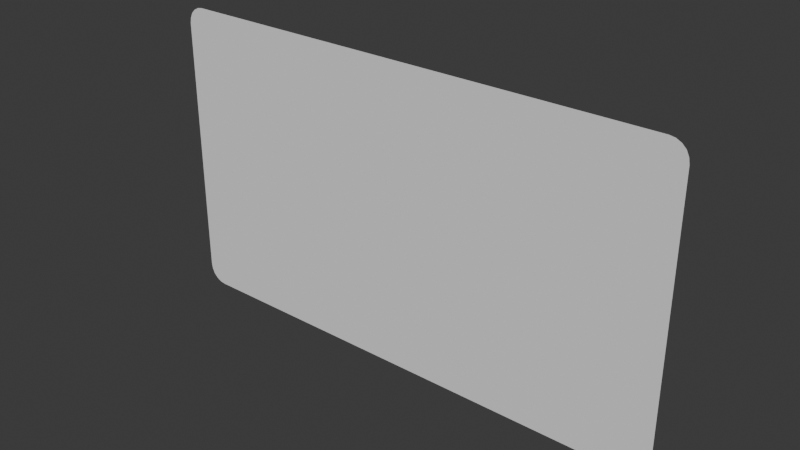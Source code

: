 # Source: panel-anim-bones.blend  (saved by Blender 4.2.66; exported with 4.5.12 LTS)
import bpy
from mathutils import Matrix  # noqa: F401  (used for matrix-valued properties, if any)

bpy.ops.wm.read_factory_settings(use_empty=True)
scene = bpy.context.scene
scene.name = 'Scene'

# ---- collections
col_collection = bpy.data.collections.new('Collection'); scene.collection.children.link(col_collection)

# ---- world
world_world = bpy.data.worlds.new('World'); scene.world = world_world
world_world.use_nodes = True; world_world.node_tree.nodes.clear()
_N = world_world.node_tree.nodes; _L = world_world.node_tree.links
n0 = _N.new('ShaderNodeOutputWorld'); n0.name = 'World Output'; n0.location = (300, 300)
n1 = _N.new('ShaderNodeBackground'); n1.name = 'Background'; n1.location = (10, 300)
n1.inputs[0].default_value = (0.05088, 0.05088, 0.05088, 1.0)
_L.new(n1.outputs[0], n0.inputs[0])
n0.is_active_output = True
world_world.color = (0.05088, 0.05088, 0.05088)
world_world.sun_shadow_jitter_overblur = 0.0

# ---- meshes
me_plane = bpy.data.meshes.new('Plane')
me_plane.from_pydata([(-1.091, 0.513, 0.0), (-1.091, 0.399, 0.0), (-1.091, 0.285, 0.0), (-1.091, 0.171, 0.0), (-1.091, 0.05699, 0.0), (-1.091, -0.05699, 0.0), (-1.091, -0.171, 0.0), (-1.091, -0.285, 0.0), (-1.091, -0.399, 0.0), (-1.091, -0.513, 0.0), (-0.8928, -0.6269, 0.0), (-0.6944, -0.6269, 0.0), (-0.496, -0.6269, 0.0), (-0.2976, -0.6269, 0.0), (-0.0992, -0.6269, 0.0), (0.0992, -0.6269, 0.0), (0.2976, -0.6269, 0.0), (0.496, -0.6269, 0.0), (0.6944, -0.6269, 0.0), (0.8928, -0.6269, 0.0), (1.091, -0.513, 0.0), (1.091, -0.399, 0.0), (1.091, -0.285, 0.0), (1.091, -0.171, 0.0), (1.091, -0.05699, 0.0), (1.091, 0.05699, 0.0), (1.091, 0.171, 0.0), (1.091, 0.285, 0.0), (1.091, 0.399, 0.0), (1.091, 0.513, 0.0), (0.8928, 0.6269, 0.0), (0.6944, 0.6269, 0.0), (0.496, 0.6269, 0.0), (0.2976, 0.6269, 0.0), (0.0992, 0.6269, 0.0), (-0.0992, 0.6269, 0.0), (-0.2976, 0.6269, 0.0), (-0.496, 0.6269, 0.0), (-0.6944, 0.6269, 0.0), (-0.8928, 0.6269, 0.0), (-0.8928, -0.513, 0.0), (-0.8928, -0.399, 0.0), (-0.8928, -0.285, 0.0), (-0.8928, -0.171, 0.0), (-0.8928, -0.05699, 0.0), (-0.8928, 0.05699, 0.0), (-0.8928, 0.171, 0.0), (-0.8928, 0.285, 0.0), (-0.8928, 0.399, 0.0), (-0.8928, 0.513, 0.0), (-0.6944, -0.513, 0.0), (-0.6944, -0.399, 0.0), (-0.6944, -0.285, 0.0), (-0.6944, -0.171, 0.0), (-0.6944, -0.05699, 0.0), (-0.6944, 0.05699, 0.0), (-0.6944, 0.171, 0.0), (-0.6944, 0.285, 0.0), (-0.6944, 0.399, 0.0), (-0.6944, 0.513, 0.0), (-0.496, -0.513, 0.0), (-0.496, -0.399, 0.0), (-0.496, -0.285, 0.0), (-0.496, -0.171, 0.0), (-0.496, -0.05699, 0.0), (-0.496, 0.05699, 0.0), (-0.496, 0.171, 0.0), (-0.496, 0.285, 0.0), (-0.496, 0.399, 0.0), (-0.496, 0.513, 0.0), (-0.2976, -0.513, 0.0), (-0.2976, -0.399, 0.0), (-0.2976, -0.285, 0.0), (-0.2976, -0.171, 0.0), (-0.2976, -0.05699, 0.0), (-0.2976, 0.05699, 0.0), (-0.2976, 0.171, 0.0), (-0.2976, 0.285, 0.0), (-0.2976, 0.399, 0.0), (-0.2976, 0.513, 0.0), (-0.0992, -0.513, 0.0), (-0.0992, -0.399, 0.0), (-0.0992, -0.285, 0.0), (-0.0992, -0.171, 0.0), (-0.0992, -0.05699, 0.0), (-0.0992, 0.05699, 0.0), (-0.0992, 0.171, 0.0), (-0.0992, 0.285, 0.0), (-0.0992, 0.399, 0.0), (-0.0992, 0.513, 0.0), (0.0992, -0.513, 0.0), (0.0992, -0.399, 0.0), (0.0992, -0.285, 0.0), (0.0992, -0.171, 0.0), (0.0992, -0.05699, 0.0), (0.0992, 0.05699, 0.0), (0.0992, 0.171, 0.0), (0.0992, 0.285, 0.0), (0.0992, 0.399, 0.0), (0.0992, 0.513, 0.0), (0.2976, -0.513, 0.0), (0.2976, -0.399, 0.0), (0.2976, -0.285, 0.0), (0.2976, -0.171, 0.0), (0.2976, -0.05699, 0.0), (0.2976, 0.05699, 0.0), (0.2976, 0.171, 0.0), (0.2976, 0.285, 0.0), (0.2976, 0.399, 0.0), (0.2976, 0.513, 0.0), (0.496, -0.513, 0.0), (0.496, -0.399, 0.0), (0.496, -0.285, 0.0), (0.496, -0.171, 0.0), (0.496, -0.05699, 0.0), (0.496, 0.05699, 0.0), (0.496, 0.171, 0.0), (0.496, 0.285, 0.0), (0.496, 0.399, 0.0), (0.496, 0.513, 0.0), (0.6944, -0.513, 0.0), (0.6944, -0.399, 0.0), (0.6944, -0.285, 0.0), (0.6944, -0.171, 0.0), (0.6944, -0.05699, 0.0), (0.6944, 0.05699, 0.0), (0.6944, 0.171, 0.0), (0.6944, 0.285, 0.0), (0.6944, 0.399, 0.0), (0.6944, 0.513, 0.0), (0.8928, -0.513, 0.0), (0.8928, -0.399, 0.0), (0.8928, -0.285, 0.0), (0.8928, -0.171, 0.0), (0.8928, -0.05699, 0.0), (0.8928, 0.05699, 0.0), (0.8928, 0.171, 0.0), (0.8928, 0.285, 0.0), (0.8928, 0.399, 0.0), (0.8928, 0.513, 0.0), (-1.016, -0.6269, 0.0), (-1.091, -0.5515, 0.0), (-1.039, -0.6233, 0.0), (-1.06, -0.6125, 0.0), (-1.077, -0.5958, 0.0), (-1.087, -0.5748, 0.0), (1.091, -0.5515, 0.0), (1.016, -0.6269, 0.0), (1.087, -0.5748, 0.0), (1.077, -0.5958, 0.0), (1.06, -0.6125, 0.0), (1.039, -0.6233, 0.0), (-1.091, 0.5515, 0.0), (-1.016, 0.6269, 0.0), (-1.087, 0.5748, 0.0), (-1.077, 0.5958, 0.0), (-1.06, 0.6125, 0.0), (-1.039, 0.6233, 0.0), (1.016, 0.6269, 0.0), (1.091, 0.5515, 0.0), (1.039, 0.6233, 0.0), (1.06, 0.6125, 0.0), (1.077, 0.5958, 0.0), (1.087, 0.5748, 0.0)], [], [(139, 29, 159, 163, 162, 161, 160, 158, 30), (49, 59, 38, 39), (59, 69, 37, 38), (69, 79, 36, 37), (79, 89, 35, 36), (89, 99, 34, 35), (99, 109, 33, 34), (109, 119, 32, 33), (119, 129, 31, 32), (129, 139, 30, 31), (19, 147, 151, 150, 149, 148, 146, 20, 130), (9, 40, 41, 8), (8, 41, 42, 7), (7, 42, 43, 6), (6, 43, 44, 5), (5, 44, 45, 4), (4, 45, 46, 3), (3, 46, 47, 2), (2, 47, 48, 1), (1, 48, 49, 0), (10, 11, 50, 40), (40, 50, 51, 41), (41, 51, 52, 42), (42, 52, 53, 43), (43, 53, 54, 44), (44, 54, 55, 45), (45, 55, 56, 46), (46, 56, 57, 47), (47, 57, 58, 48), (48, 58, 59, 49), (11, 12, 60, 50), (50, 60, 61, 51), (51, 61, 62, 52), (52, 62, 63, 53), (53, 63, 64, 54), (54, 64, 65, 55), (55, 65, 66, 56), (56, 66, 67, 57), (57, 67, 68, 58), (58, 68, 69, 59), (12, 13, 70, 60), (60, 70, 71, 61), (61, 71, 72, 62), (62, 72, 73, 63), (63, 73, 74, 64), (64, 74, 75, 65), (65, 75, 76, 66), (66, 76, 77, 67), (67, 77, 78, 68), (68, 78, 79, 69), (13, 14, 80, 70), (70, 80, 81, 71), (71, 81, 82, 72), (72, 82, 83, 73), (73, 83, 84, 74), (74, 84, 85, 75), (75, 85, 86, 76), (76, 86, 87, 77), (77, 87, 88, 78), (78, 88, 89, 79), (14, 15, 90, 80), (80, 90, 91, 81), (81, 91, 92, 82), (82, 92, 93, 83), (83, 93, 94, 84), (84, 94, 95, 85), (85, 95, 96, 86), (86, 96, 97, 87), (87, 97, 98, 88), (88, 98, 99, 89), (15, 16, 100, 90), (90, 100, 101, 91), (91, 101, 102, 92), (92, 102, 103, 93), (93, 103, 104, 94), (94, 104, 105, 95), (95, 105, 106, 96), (96, 106, 107, 97), (97, 107, 108, 98), (98, 108, 109, 99), (16, 17, 110, 100), (100, 110, 111, 101), (101, 111, 112, 102), (102, 112, 113, 103), (103, 113, 114, 104), (104, 114, 115, 105), (105, 115, 116, 106), (106, 116, 117, 107), (107, 117, 118, 108), (108, 118, 119, 109), (17, 18, 120, 110), (110, 120, 121, 111), (111, 121, 122, 112), (112, 122, 123, 113), (113, 123, 124, 114), (114, 124, 125, 115), (115, 125, 126, 116), (116, 126, 127, 117), (117, 127, 128, 118), (118, 128, 129, 119), (18, 19, 130, 120), (120, 130, 131, 121), (121, 131, 132, 122), (122, 132, 133, 123), (123, 133, 134, 124), (124, 134, 135, 125), (125, 135, 136, 126), (126, 136, 137, 127), (127, 137, 138, 128), (128, 138, 139, 129), (0, 49, 39, 153, 157, 156, 155, 154, 152), (130, 20, 21, 131), (131, 21, 22, 132), (132, 22, 23, 133), (133, 23, 24, 134), (134, 24, 25, 135), (135, 25, 26, 136), (136, 26, 27, 137), (137, 27, 28, 138), (138, 28, 29, 139), (141, 145, 144, 143, 142, 140, 10, 40, 9)])
_uv = me_plane.uv_layers.new(name='UVMap')
_uv.uv.foreach_set('vector', [0.9091, 0.9091, 1.0, 0.9091, 1.0, 0.9398, 0.9983, 0.9584, 0.9934, 0.9752, 0.9857, 0.9885, 0.9761, 0.9971, 0.9654, 1.0, 0.9091, 1.0, 0.09091, 0.9091, 0.1818, 0.9091, 0.1818, 1.0, 0.09091, 1.0, 0.1818, 0.9091, 0.2727, 0.9091, 0.2727, 1.0, 0.1818, 1.0, 0.2727, 0.9091, 0.3636, 0.9091, 0.3636, 1.0, 0.2727, 1.0, 0.3636, 0.9091, 0.4545, 0.9091, 0.4545, 1.0, 0.3636, 1.0, 0.4545, 0.9091, 0.5455, 0.9091, 0.5455, 1.0, 0.4545, 1.0, 0.5455, 0.9091, 0.6364, 0.9091, 0.6364, 1.0, 0.5455, 1.0, 0.6364, 0.9091, 0.7273, 0.9091, 0.7273, 1.0, 0.6364, 1.0, 0.7273, 0.9091, 0.8182, 0.9091, 0.8182, 1.0, 0.7273, 1.0, 0.8182, 0.9091, 0.9091, 0.9091, 0.9091, 1.0, 0.8182, 1.0, 0.9091, 0.0, 0.9654, 0.0, 0.9761, 0.002945, 0.9857, 0.01149, 0.9934, 0.0248, 0.9983, 0.04158, 1.0, 0.06017, 1.0, 0.09091, 0.9091, 0.09091, 0.0, 0.09091, 0.09091, 0.09091, 0.09091, 0.1818, 0.0, 0.1818, 0.0, 0.1818, 0.09091, 0.1818, 0.09091, 0.2727, 0.0, 0.2727, 0.0, 0.2727, 0.09091, 0.2727, 0.09091, 0.3636, 0.0, 0.3636, 0.0, 0.3636, 0.09091, 0.3636, 0.09091, 0.4545, 0.0, 0.4545, 0.0, 0.4545, 0.09091, 0.4545, 0.09091, 0.5455, 0.0, 0.5455, 0.0, 0.5455, 0.09091, 0.5455, 0.09091, 0.6364, 0.0, 0.6364, 0.0, 0.6364, 0.09091, 0.6364, 0.09091, 0.7273, 0.0, 0.7273, 0.0, 0.7273, 0.09091, 0.7273, 0.09091, 0.8182, 0.0, 0.8182, 0.0, 0.8182, 0.09091, 0.8182, 0.09091, 0.9091, 0.0, 0.9091, 0.09091, 0.0, 0.1818, 0.0, 0.1818, 0.09091, 0.09091, 0.09091, 0.09091, 0.09091, 0.1818, 0.09091, 0.1818, 0.1818, 0.09091, 0.1818, 0.09091, 0.1818, 0.1818, 0.1818, 0.1818, 0.2727, 0.09091, 0.2727, 0.09091, 0.2727, 0.1818, 0.2727, 0.1818, 0.3636, 0.09091, 0.3636, 0.09091, 0.3636, 0.1818, 0.3636, 0.1818, 0.4545, 0.09091, 0.4545, 0.09091, 0.4545, 0.1818, 0.4545, 0.1818, 0.5455, 0.09091, 0.5455, 0.09091, 0.5455, 0.1818, 0.5455, 0.1818, 0.6364, 0.09091, 0.6364, 0.09091, 0.6364, 0.1818, 0.6364, 0.1818, 0.7273, 0.09091, 0.7273, 0.09091, 0.7273, 0.1818, 0.7273, 0.1818, 0.8182, 0.09091, 0.8182, 0.09091, 0.8182, 0.1818, 0.8182, 0.1818, 0.9091, 0.09091, 0.9091, 0.1818, 0.0, 0.2727, 0.0, 0.2727, 0.09091, 0.1818, 0.09091, 0.1818, 0.09091, 0.2727, 0.09091, 0.2727, 0.1818, 0.1818, 0.1818, 0.1818, 0.1818, 0.2727, 0.1818, 0.2727, 0.2727, 0.1818, 0.2727, 0.1818, 0.2727, 0.2727, 0.2727, 0.2727, 0.3636, 0.1818, 0.3636, 0.1818, 0.3636, 0.2727, 0.3636, 0.2727, 0.4545, 0.1818, 0.4545, 0.1818, 0.4545, 0.2727, 0.4545, 0.2727, 0.5455, 0.1818, 0.5455, 0.1818, 0.5455, 0.2727, 0.5455, 0.2727, 0.6364, 0.1818, 0.6364, 0.1818, 0.6364, 0.2727, 0.6364, 0.2727, 0.7273, 0.1818, 0.7273, 0.1818, 0.7273, 0.2727, 0.7273, 0.2727, 0.8182, 0.1818, 0.8182, 0.1818, 0.8182, 0.2727, 0.8182, 0.2727, 0.9091, 0.1818, 0.9091, 0.2727, 0.0, 0.3636, 0.0, 0.3636, 0.09091, 0.2727, 0.09091, 0.2727, 0.09091, 0.3636, 0.09091, 0.3636, 0.1818, 0.2727, 0.1818, 0.2727, 0.1818, 0.3636, 0.1818, 0.3636, 0.2727, 0.2727, 0.2727, 0.2727, 0.2727, 0.3636, 0.2727, 0.3636, 0.3636, 0.2727, 0.3636, 0.2727, 0.3636, 0.3636, 0.3636, 0.3636, 0.4545, 0.2727, 0.4545, 0.2727, 0.4545, 0.3636, 0.4545, 0.3636, 0.5455, 0.2727, 0.5455, 0.2727, 0.5455, 0.3636, 0.5455, 0.3636, 0.6364, 0.2727, 0.6364, 0.2727, 0.6364, 0.3636, 0.6364, 0.3636, 0.7273, 0.2727, 0.7273, 0.2727, 0.7273, 0.3636, 0.7273, 0.3636, 0.8182, 0.2727, 0.8182, 0.2727, 0.8182, 0.3636, 0.8182, 0.3636, 0.9091, 0.2727, 0.9091, 0.3636, 0.0, 0.4545, 0.0, 0.4545, 0.09091, 0.3636, 0.09091, 0.3636, 0.09091, 0.4545, 0.09091, 0.4545, 0.1818, 0.3636, 0.1818, 0.3636, 0.1818, 0.4545, 0.1818, 0.4545, 0.2727, 0.3636, 0.2727, 0.3636, 0.2727, 0.4545, 0.2727, 0.4545, 0.3636, 0.3636, 0.3636, 0.3636, 0.3636, 0.4545, 0.3636, 0.4545, 0.4545, 0.3636, 0.4545, 0.3636, 0.4545, 0.4545, 0.4545, 0.4545, 0.5455, 0.3636, 0.5455, 0.3636, 0.5455, 0.4545, 0.5455, 0.4545, 0.6364, 0.3636, 0.6364, 0.3636, 0.6364, 0.4545, 0.6364, 0.4545, 0.7273, 0.3636, 0.7273, 0.3636, 0.7273, 0.4545, 0.7273, 0.4545, 0.8182, 0.3636, 0.8182, 0.3636, 0.8182, 0.4545, 0.8182, 0.4545, 0.9091, 0.3636, 0.9091, 0.4545, 0.0, 0.5455, 0.0, 0.5455, 0.09091, 0.4545, 0.09091, 0.4545, 0.09091, 0.5455, 0.09091, 0.5455, 0.1818, 0.4545, 0.1818, 0.4545, 0.1818, 0.5455, 0.1818, 0.5455, 0.2727, 0.4545, 0.2727, 0.4545, 0.2727, 0.5455, 0.2727, 0.5455, 0.3636, 0.4545, 0.3636, 0.4545, 0.3636, 0.5455, 0.3636, 0.5455, 0.4545, 0.4545, 0.4545, 0.4545, 0.4545, 0.5455, 0.4545, 0.5455, 0.5455, 0.4545, 0.5455, 0.4545, 0.5455, 0.5455, 0.5455, 0.5455, 0.6364, 0.4545, 0.6364, 0.4545, 0.6364, 0.5455, 0.6364, 0.5455, 0.7273, 0.4545, 0.7273, 0.4545, 0.7273, 0.5455, 0.7273, 0.5455, 0.8182, 0.4545, 0.8182, 0.4545, 0.8182, 0.5455, 0.8182, 0.5455, 0.9091, 0.4545, 0.9091, 0.5455, 0.0, 0.6364, 0.0, 0.6364, 0.09091, 0.5455, 0.09091, 0.5455, 0.09091, 0.6364, 0.09091, 0.6364, 0.1818, 0.5455, 0.1818, 0.5455, 0.1818, 0.6364, 0.1818, 0.6364, 0.2727, 0.5455, 0.2727, 0.5455, 0.2727, 0.6364, 0.2727, 0.6364, 0.3636, 0.5455, 0.3636, 0.5455, 0.3636, 0.6364, 0.3636, 0.6364, 0.4545, 0.5455, 0.4545, 0.5455, 0.4545, 0.6364, 0.4545, 0.6364, 0.5455, 0.5455, 0.5455, 0.5455, 0.5455, 0.6364, 0.5455, 0.6364, 0.6364, 0.5455, 0.6364, 0.5455, 0.6364, 0.6364, 0.6364, 0.6364, 0.7273, 0.5455, 0.7273, 0.5455, 0.7273, 0.6364, 0.7273, 0.6364, 0.8182, 0.5455, 0.8182, 0.5455, 0.8182, 0.6364, 0.8182, 0.6364, 0.9091, 0.5455, 0.9091, 0.6364, 0.0, 0.7273, 0.0, 0.7273, 0.09091, 0.6364, 0.09091, 0.6364, 0.09091, 0.7273, 0.09091, 0.7273, 0.1818, 0.6364, 0.1818, 0.6364, 0.1818, 0.7273, 0.1818, 0.7273, 0.2727, 0.6364, 0.2727, 0.6364, 0.2727, 0.7273, 0.2727, 0.7273, 0.3636, 0.6364, 0.3636, 0.6364, 0.3636, 0.7273, 0.3636, 0.7273, 0.4545, 0.6364, 0.4545, 0.6364, 0.4545, 0.7273, 0.4545, 0.7273, 0.5455, 0.6364, 0.5455, 0.6364, 0.5455, 0.7273, 0.5455, 0.7273, 0.6364, 0.6364, 0.6364, 0.6364, 0.6364, 0.7273, 0.6364, 0.7273, 0.7273, 0.6364, 0.7273, 0.6364, 0.7273, 0.7273, 0.7273, 0.7273, 0.8182, 0.6364, 0.8182, 0.6364, 0.8182, 0.7273, 0.8182, 0.7273, 0.9091, 0.6364, 0.9091, 0.7273, 0.0, 0.8182, 0.0, 0.8182, 0.09091, 0.7273, 0.09091, 0.7273, 0.09091, 0.8182, 0.09091, 0.8182, 0.1818, 0.7273, 0.1818, 0.7273, 0.1818, 0.8182, 0.1818, 0.8182, 0.2727, 0.7273, 0.2727, 0.7273, 0.2727, 0.8182, 0.2727, 0.8182, 0.3636, 0.7273, 0.3636, 0.7273, 0.3636, 0.8182, 0.3636, 0.8182, 0.4545, 0.7273, 0.4545, 0.7273, 0.4545, 0.8182, 0.4545, 0.8182, 0.5455, 0.7273, 0.5455, 0.7273, 0.5455, 0.8182, 0.5455, 0.8182, 0.6364, 0.7273, 0.6364, 0.7273, 0.6364, 0.8182, 0.6364, 0.8182, 0.7273, 0.7273, 0.7273, 0.7273, 0.7273, 0.8182, 0.7273, 0.8182, 0.8182, 0.7273, 0.8182, 0.7273, 0.8182, 0.8182, 0.8182, 0.8182, 0.9091, 0.7273, 0.9091, 0.8182, 0.0, 0.9091, 0.0, 0.9091, 0.09091, 0.8182, 0.09091, 0.8182, 0.09091, 0.9091, 0.09091, 0.9091, 0.1818, 0.8182, 0.1818, 0.8182, 0.1818, 0.9091, 0.1818, 0.9091, 0.2727, 0.8182, 0.2727, 0.8182, 0.2727, 0.9091, 0.2727, 0.9091, 0.3636, 0.8182, 0.3636, 0.8182, 0.3636, 0.9091, 0.3636, 0.9091, 0.4545, 0.8182, 0.4545, 0.8182, 0.4545, 0.9091, 0.4545, 0.9091, 0.5455, 0.8182, 0.5455, 0.8182, 0.5455, 0.9091, 0.5455, 0.9091, 0.6364, 0.8182, 0.6364, 0.8182, 0.6364, 0.9091, 0.6364, 0.9091, 0.7273, 0.8182, 0.7273, 0.8182, 0.7273, 0.9091, 0.7273, 0.9091, 0.8182, 0.8182, 0.8182, 0.8182, 0.8182, 0.9091, 0.8182, 0.9091, 0.9091, 0.8182, 0.9091, 0.0, 0.9091, 0.09091, 0.9091, 0.09091, 1.0, 0.03457, 1.0, 0.02389, 0.9971, 0.01425, 0.9885, 0.006603, 0.9752, 0.001692, 0.9584, 0.0, 0.9398, 0.9091, 0.09091, 1.0, 0.09091, 1.0, 0.1818, 0.9091, 0.1818, 0.9091, 0.1818, 1.0, 0.1818, 1.0, 0.2727, 0.9091, 0.2727, 0.9091, 0.2727, 1.0, 0.2727, 1.0, 0.3636, 0.9091, 0.3636, 0.9091, 0.3636, 1.0, 0.3636, 1.0, 0.4545, 0.9091, 0.4545, 0.9091, 0.4545, 1.0, 0.4545, 1.0, 0.5455, 0.9091, 0.5455, 0.9091, 0.5455, 1.0, 0.5455, 1.0, 0.6364, 0.9091, 0.6364, 0.9091, 0.6364, 1.0, 0.6364, 1.0, 0.7273, 0.9091, 0.7273, 0.9091, 0.7273, 1.0, 0.7273, 1.0, 0.8182, 0.9091, 0.8182, 0.9091, 0.8182, 1.0, 0.8182, 1.0, 0.9091, 0.9091, 0.9091, 0.0, 0.06017, 0.001692, 0.04158, 0.006603, 0.0248, 0.01425, 0.01149, 0.02389, 0.002945, 0.03457, 0.0, 0.09091, 0.0, 0.09091, 0.09091, 0.0, 0.09091])
me_plane.update()
arm_armature = bpy.data.armatures.new('Armature')  # bones are not reproduced

# ---- objects
ob_videoplane = bpy.data.objects.new('VideoPlane', me_plane)
ob_armature = bpy.data.objects.new('Armature', arm_armature)

# ---- transforms, parenting, visibility, modifiers, constraints
ob_videoplane.parent = ob_armature
ob_videoplane.matrix_parent_inverse = Matrix(((0.412, -1.013e-07, 0.7542, 0.326), (1.013e-07, 0.8594, 6.011e-08, 1.502e-07), (-0.7542, 6.011e-08, 0.412, -1.11), (-0.0, -0.0, -0.0, 1.0)))
ob_videoplane.location = (-1.316, -3.971e-08, 0.2864)
ob_videoplane.rotation_euler = (1.571, -0.0, 0.0)
_vg = ob_videoplane.vertex_groups.new(name='Bone')
for _i, _w in zip([0, 1, 2, 3, 4, 5, 6, 34, 35, 36, 37, 38, 39, 45, 46, 47, 48, 49, 55, 56, 57, 58, 59, 65, 66, 67, 68, 69, 74, 75, 76, 77, 78, 79, 85, 86, 87, 88, 89, 96, 97, 98, 152, 153, 154, 155, 156, 157], [0.9232, 0.8009, 0.5958, 0.3246, 0.1247, 0.0531, 0.008243, 0.01184, 0.1366, 0.4921, 0.8098, 0.9452, 0.9827, 0.04519, 0.3098, 0.6892, 0.9205, 0.9956, 0.06057, 0.3996, 0.8444, 0.9949, 0.9699, 0.1163, 0.75, 0.9952, 0.932, 0.8574, 0.01482, 0.1973, 0.9949, 0.8483, 0.6907, 0.5382, 0.999, 0.3977, 0.2167, 0.1508, 0.1246, 0.03172, 0.01858, 0.003415, 0.9427, 0.9747, 0.9511, 0.9585, 0.9659, 0.9704]): _vg.add([_i], _w, 'REPLACE')
_vg = ob_videoplane.vertex_groups.new(name='Bone.001')
for _i, _w in zip([24, 25, 26, 27, 28, 29, 30, 31, 32, 33, 34, 35, 86, 87, 88, 95, 96, 97, 98, 99, 104, 105, 106, 107, 108, 109, 115, 116, 117, 118, 119, 125, 126, 127, 128, 129, 135, 136, 137, 138, 139, 158, 159, 160, 161, 162, 163], [0.03812, 0.1096, 0.3143, 0.5896, 0.7981, 0.9244, 0.983, 0.9443, 0.8042, 0.4747, 0.1116, 0.01058, 0.03149, 0.01891, 0.004161, 0.9992, 0.3784, 0.1936, 0.1266, 0.09925, 0.0149, 0.1976, 0.9958, 0.8451, 0.6818, 0.5225, 0.1161, 0.7476, 0.9961, 0.9309, 0.8536, 0.06045, 0.3982, 0.8415, 0.9958, 0.9699, 0.04335, 0.3071, 0.6856, 0.9177, 0.9962, 0.9668, 0.9331, 0.9607, 0.9546, 0.9465, 0.9383]): _vg.add([_i], _w, 'REPLACE')
_vg = ob_videoplane.vertex_groups.new(name='Bone.002')
for _i, _w in zip([14, 15, 16, 17, 18, 19, 20, 21, 22, 23, 24, 25, 80, 81, 82, 83, 90, 91, 92, 93, 94, 100, 101, 102, 103, 104, 105, 110, 111, 112, 113, 114, 120, 121, 122, 123, 124, 130, 131, 132, 133, 134, 146, 147, 148, 149, 150, 151], [0.01323, 0.1261, 0.4862, 0.8103, 0.9472, 0.984, 0.9188, 0.7972, 0.5967, 0.3321, 0.1282, 0.04196, 0.0001482, 0.004533, 0.01922, 0.03182, 0.113, 0.1395, 0.206, 0.3887, 0.9996, 0.5333, 0.6901, 0.8508, 0.9979, 0.2226, 0.01516, 0.859, 0.935, 0.998, 0.7501, 0.1429, 0.9725, 0.9978, 0.8409, 0.4168, 0.08451, 0.9979, 0.9148, 0.6903, 0.329, 0.07156, 0.9301, 0.9735, 0.937, 0.9465, 0.9559, 0.9647]): _vg.add([_i], _w, 'REPLACE')
_vg = ob_videoplane.vertex_groups.new(name='Bone.003')
for _i, _w in zip([3, 4, 5, 6, 7, 8, 9, 10, 11, 12, 13, 14, 15, 40, 41, 42, 43, 44, 50, 51, 52, 53, 54, 60, 61, 62, 63, 64, 70, 71, 72, 73, 74, 75, 80, 81, 82, 83, 84, 90, 91, 92, 93, 140, 141, 142, 143, 144, 145], [0.008226, 0.05467, 0.1392, 0.3367, 0.5949, 0.7924, 0.9142, 0.9852, 0.9496, 0.8135, 0.4884, 0.1267, 0.01354, 0.9995, 0.908, 0.6837, 0.3271, 0.07204, 0.9749, 0.9995, 0.8328, 0.413, 0.08395, 0.8625, 0.9384, 0.9995, 0.7428, 0.1418, 0.5359, 0.6939, 0.855, 0.9995, 0.223, 0.01521, 0.1135, 0.1401, 0.2066, 0.3891, 0.9999, 0.0003963, 0.004776, 0.01945, 0.03197, 0.9724, 0.928, 0.9638, 0.9551, 0.9458, 0.9365]): _vg.add([_i], _w, 'REPLACE')
_vg = ob_videoplane.vertex_groups.new(name='Bone.004')
for _i, _w in zip([0, 1, 2, 3, 4, 5, 6, 7, 8, 9, 41, 42, 43, 44, 45, 46, 47, 48, 52, 53, 54, 55, 56, 57, 63, 64, 65, 66, 74, 75, 141, 142, 143, 144, 145, 152, 154, 155, 156, 157], [0.07318, 0.191, 0.388, 0.6462, 0.8206, 0.8077, 0.6341, 0.3886, 0.1992, 0.08181, 0.08984, 0.3101, 0.6624, 0.914, 0.9395, 0.6806, 0.305, 0.07757, 0.165, 0.5801, 0.9026, 0.9262, 0.5938, 0.1534, 0.2511, 0.8357, 0.8616, 0.244, 0.7445, 0.7698, 0.06836, 0.01657, 0.03376, 0.05099, 0.06017, 0.05413, 0.04184, 0.02692, 0.01211, 0.002756]): _vg.add([_i], _w, 'REPLACE')
_vg = ob_videoplane.vertex_groups.new(name='Bone.005')
for _i, _w in zip([20, 21, 22, 23, 24, 25, 26, 27, 28, 29, 104, 105, 113, 114, 115, 116, 122, 123, 124, 125, 126, 127, 131, 132, 133, 134, 135, 136, 137, 138, 146, 148, 149, 150, 151, 158, 159, 160, 161, 162, 163], [0.07786, 0.1958, 0.3896, 0.6437, 0.8277, 0.8443, 0.6611, 0.3966, 0.195, 0.07241, 0.7448, 0.7696, 0.2438, 0.8347, 0.8616, 0.2464, 0.157, 0.5766, 0.9022, 0.9262, 0.5953, 0.1564, 0.08335, 0.3043, 0.6617, 0.9154, 0.9409, 0.684, 0.3092, 0.08049, 0.06678, 0.06003, 0.05061, 0.03253, 0.01499, 0.007089, 0.06356, 0.01999, 0.03301, 0.04961, 0.05818]): _vg.add([_i], _w, 'REPLACE')
_vg = ob_videoplane.vertex_groups.new(name='Bone.006')
for _i, _w in zip([31, 32, 33, 34, 35, 36, 37, 38, 59, 68, 69, 77, 78, 79, 86, 87, 88, 89, 96, 97, 98, 99, 107, 108, 109, 118, 119, 129], [0.05132, 0.1895, 0.5114, 0.8572, 0.8328, 0.4939, 0.1836, 0.05035, 0.003787, 0.06446, 0.1375, 0.1447, 0.2994, 0.4497, 0.561, 0.7484, 0.8219, 0.8505, 0.5802, 0.7718, 0.8465, 0.8763, 0.1484, 0.3086, 0.4657, 0.06586, 0.1416, 0.004482]): _vg.add([_i], _w, 'REPLACE')
_vg = ob_videoplane.vertex_groups.new(name='Bone.007')
for _i, _w in zip([11, 12, 13, 14, 15, 16, 17, 18, 60, 61, 70, 71, 72, 80, 81, 82, 83, 90, 91, 92, 93, 100, 101, 102, 110, 111, 120], [0.04487, 0.1811, 0.4979, 0.8416, 0.842, 0.4998, 0.1838, 0.04846, 0.1337, 0.0597, 0.4527, 0.2973, 0.1397, 0.8614, 0.8325, 0.7587, 0.5699, 0.8617, 0.833, 0.7591, 0.57, 0.4549, 0.3006, 0.1432, 0.1367, 0.06253, 0.001007]): _vg.add([_i], _w, 'REPLACE')
_m = ob_videoplane.modifiers.new('Armature', 'ARMATURE')
_m.object = ob_armature
ob_armature.location = (-1.316, -3.971e-08, 0.2864)
ob_armature.rotation_euler = (1.459e-07, -1.071, -2.46e-07)
ob_armature.scale = (1.164, 1.164, 1.164)

# ---- collection membership
col_collection.objects.link(ob_videoplane)
col_collection.objects.link(ob_armature)

# ---- scene / render settings (as saved in the file)
scene.frame_start = 1; scene.frame_end = 35; scene.frame_set(0)
scene.render.engine = 'BLENDER_EEVEE_NEXT'
scene.render.fps = 30
bpy.context.view_layer.update()

# ---- added for rendering (the .blend has no active camera and no usable light): camera, sun
cam_auto = bpy.data.cameras.new('AutoCamera')
cam_auto.lens = 50.0
cam_auto.sensor_width = 36.0
cam_auto.clip_end = 1000.0
ob_auto_camera = bpy.data.objects.new('AutoCamera', cam_auto)
scene.collection.objects.link(ob_auto_camera)
ob_auto_camera.location = (1.01304, -2.79444, 2.14939)
ob_auto_camera.rotation_euler = (1.09748, -7.21219e-08, 0.694738)
scene.camera = ob_auto_camera
light_auto_sun = bpy.data.lights.new('AutoSun', 'SUN')
light_auto_sun.energy = 3.0
light_auto_sun.angle = 0.0523599
ob_auto_sun = bpy.data.objects.new('AutoSun', light_auto_sun)
scene.collection.objects.link(ob_auto_sun)
ob_auto_sun.rotation_euler = (0.872665, 0.174533, 0.523599)
bpy.context.view_layer.update()
